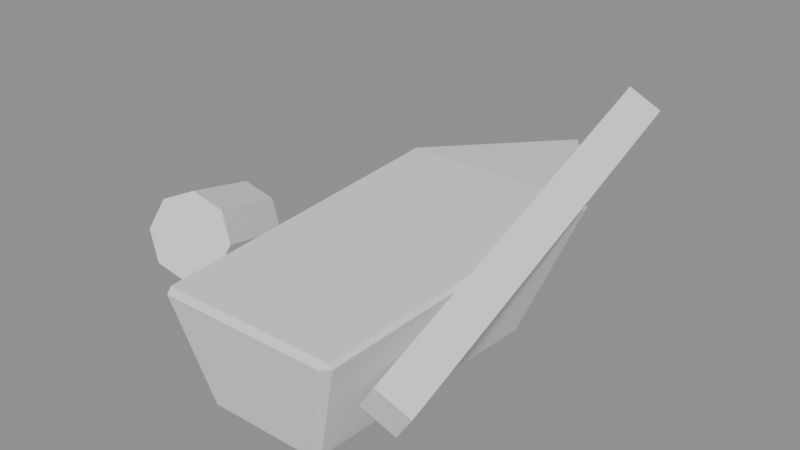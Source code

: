# Source: wreck_v02.blend  (saved by Blender 5.0.118; exported with 4.5.12 LTS)
import bpy
from mathutils import Matrix  # noqa: F401  (used for matrix-valued properties, if any)

bpy.ops.wm.read_factory_settings(use_empty=True)
scene = bpy.context.scene
scene.name = 'Scene'

# ---- materials (node trees are filled in below, after node groups)
mat_hullwood_v02 = bpy.data.materials.new('HullWood_v02')
mat_hullwood_v02.diffuse_color = (0.32, 0.11, 0.035, 1.0)
mat_harborwood_v02 = bpy.data.materials.new('HarborWood_v02')
mat_harborwood_v02.diffuse_color = (0.43, 0.2, 0.055, 1.0)

# ---- material node trees
mat_hullwood_v02.use_nodes = True; mat_hullwood_v02.node_tree.nodes.clear()
_N = mat_hullwood_v02.node_tree.nodes; _L = mat_hullwood_v02.node_tree.links
n0 = _N.new('ShaderNodeBsdfPrincipled'); n0.name = 'プリンシプルBSDF'; n0.location = (-200, 100)
n1 = _N.new('ShaderNodeOutputMaterial'); n1.name = 'マテリアル出力'; n1.location = (200, 100)
_L.new(n0.outputs[0], n1.inputs[0])
n1.is_active_output = True
mat_harborwood_v02.use_nodes = True; mat_harborwood_v02.node_tree.nodes.clear()
_N = mat_harborwood_v02.node_tree.nodes; _L = mat_harborwood_v02.node_tree.links
n0 = _N.new('ShaderNodeBsdfPrincipled'); n0.name = 'プリンシプルBSDF'; n0.location = (-200, 100)
n1 = _N.new('ShaderNodeOutputMaterial'); n1.name = 'マテリアル出力'; n1.location = (200, 100)
_L.new(n0.outputs[0], n1.inputs[0])
n1.is_active_output = True

# ---- meshes
me_wreck_broken_hull_mesh = bpy.data.meshes.new('Wreck_Broken_Hull_Mesh')
me_wreck_broken_hull_mesh.from_pydata([(0.0106, 1.164, 0.2039), (-0.0106, 1.164, 0.2039), (0.002722, 1.158, 0.2258), (-0.4411, 0.5114, 0.2592), (-0.4265, 0.5125, 0.279), (0.4322, 0.5125, 0.279), (0.4411, 0.5114, 0.2592), (-0.3909, -0.9098, 0.2173), (-0.3671, -0.9396, 0.2156), (-0.3736, -0.9154, 0.2379), (0.3634, -0.9396, 0.2156), (0.3909, -0.9098, 0.2173), (0.3798, -0.9151, 0.238), (0.01053, 1.011, -0.1433), (0.005035, 0.9725, -0.1678), (-0.01053, 1.011, -0.1433), (-0.2027, 0.369, -0.341), (-0.2301, 0.3722, -0.3271), (0.2301, 0.3722, -0.3271), (0.2132, 0.369, -0.341), (-0.2291, -0.8387, -0.2477), (-0.2343, -0.8701, -0.2293), (-0.2561, -0.8389, -0.2346), (0.2305, -0.8701, -0.2295), (0.2408, -0.8384, -0.2478), (0.2561, -0.8389, -0.2346)], [], [(0, 1, 2), (7, 8, 9), (10, 11, 12), (13, 14, 15), (20, 21, 22), (23, 24, 25), (2, 5, 6, 0), (1, 3, 4, 2), (3, 7, 9, 4), (8, 10, 12, 9), (5, 12, 11, 6), (0, 13, 15, 1), (14, 16, 17, 15), (16, 20, 22, 17), (7, 22, 21, 8), (13, 18, 19, 14), (10, 23, 25, 11), (18, 25, 24, 19), (20, 24, 23, 21), (0, 6, 13), (2, 4, 5), (1, 15, 3), (4, 12, 5), (4, 9, 12), (3, 15, 17), (3, 17, 22), (3, 22, 7), (6, 18, 13), (6, 25, 18), (6, 11, 25), (8, 21, 23), (8, 23, 10), (14, 19, 16), (16, 19, 24), (16, 24, 20)])
_uv = me_wreck_broken_hull_mesh.uv_layers.new(name='UVマップ')
_uv.uv.foreach_set('vector', [0.31, 0.7068, 0.3056, 0.7032, 0.3122, 0.7008, 0.6076, 0.5947, 0.6032, 0.5901, 0.6076, 0.5874, 0.7513, 0.5225, 0.7504, 0.5152, 0.7561, 0.518, 0.702, 0.4992, 0.7023, 0.4901, 0.7076, 0.4992, 0.7498, 0.01703, 0.7517, 0.008023, 0.7575, 0.01645, 0.6323, 0.5608, 0.6262, 0.5582, 0.6295, 0.5541, 0.3708, 0.00856, 0.4299, 0.1971, 0.4257, 0.1985, 0.366, 0.008023, 0.3056, 0.7032, 0.2565, 0.5825, 0.2627, 0.5811, 0.3122, 0.7008, 0.008023, 0.3941, 0.02138, 0.01595, 0.02599, 0.01443, 0.01191, 0.3944, 0.02773, 0.008023, 0.2222, 0.008023, 0.2265, 0.01449, 0.02599, 0.01443, 0.4299, 0.1971, 0.4299, 0.565, 0.4256, 0.5649, 0.4257, 0.1985, 0.31, 0.7068, 0.2608, 0.7667, 0.2565, 0.7632, 0.3056, 0.7032, 0.7023, 0.4901, 0.7465, 0.3385, 0.7543, 0.3388, 0.7076, 0.4992, 0.7465, 0.3385, 0.7498, 0.01703, 0.7575, 0.01645, 0.7543, 0.3388, 0.4459, 0.5649, 0.5719, 0.553, 0.5722, 0.5598, 0.4482, 0.5713, 0.2808, 0.0583, 0.2615, 0.241, 0.2565, 0.2414, 0.2746, 0.06863, 0.7513, 0.5225, 0.6323, 0.5608, 0.6295, 0.5541, 0.7504, 0.5152, 0.2615, 0.241, 0.2997, 0.553, 0.295, 0.5525, 0.2565, 0.2414, 0.7498, 0.01703, 0.6262, 0.01709, 0.6294, 0.008023, 0.7517, 0.008023, 0.366, 0.008023, 0.4257, 0.1985, 0.2808, 0.0583, 0.1262, 0.5662, 0.01191, 0.3944, 0.2405, 0.3944, 0.5057, 0.008023, 0.5909, 0.05832, 0.4459, 0.1985, 0.01191, 0.3944, 0.2265, 0.01449, 0.2405, 0.3944, 0.01191, 0.3944, 0.02599, 0.01443, 0.2265, 0.01449, 0.4459, 0.1985, 0.5909, 0.05832, 0.6101, 0.241, 0.4459, 0.1985, 0.6101, 0.241, 0.5719, 0.553, 0.4459, 0.1985, 0.5719, 0.553, 0.4459, 0.5649, 0.4257, 0.1985, 0.2615, 0.241, 0.2808, 0.0583, 0.4257, 0.1985, 0.2997, 0.553, 0.2615, 0.241, 0.4257, 0.1985, 0.4256, 0.5649, 0.2997, 0.553, 0.7561, 0.7169, 0.6354, 0.6845, 0.6323, 0.5608, 0.7561, 0.7169, 0.6323, 0.5608, 0.7513, 0.5225, 0.7023, 0.4901, 0.6371, 0.3385, 0.7465, 0.3385, 0.7465, 0.3385, 0.6371, 0.3385, 0.6262, 0.01709, 0.7465, 0.3385, 0.6262, 0.01709, 0.7498, 0.01703])
me_wreck_broken_hull_mesh.materials.append(mat_hullwood_v02)
me_wreck_broken_hull_mesh.update()
me_x = bpy.data.meshes.new('立方体')
me_x.from_pydata([(-0.08, -0.925, -0.08), (-0.08, -0.925, 0.08), (-0.08, 0.925, -0.08), (-0.08, 0.925, 0.08), (0.08, -0.925, -0.08), (0.08, -0.925, 0.08), (0.08, 0.925, -0.08), (0.08, 0.925, 0.08)], [], [(0, 1, 3, 2), (2, 3, 7, 6), (6, 7, 5, 4), (4, 5, 1, 0), (2, 6, 4, 0), (7, 3, 1, 5)])
_uv = me_x.uv_layers.new(name='UVマップ')
_uv.uv.foreach_set('vector', [0.7735, 0.008023, 0.8161, 0.008023, 0.8161, 0.5004, 0.7735, 0.5004, 0.2338, 0.6248, 0.1912, 0.6248, 0.1912, 0.5822, 0.2338, 0.5822, 0.8747, 0.5004, 0.8321, 0.5004, 0.8321, 0.008023, 0.8747, 0.008023, 0.1912, 0.6409, 0.2338, 0.6409, 0.2338, 0.6834, 0.1912, 0.6834, 0.9333, 0.5004, 0.8908, 0.5004, 0.8908, 0.008023, 0.9333, 0.008023, 0.992, 0.5004, 0.9494, 0.5004, 0.9494, 0.008023, 0.992, 0.008023])
me_x.materials.append(mat_harborwood_v02)
me_x.update()
me_x_1 = bpy.data.meshes.new('円柱')
me_x_1.from_pydata([(0.0, 0.18, -0.21), (0.0, 0.18, 0.21), (0.1273, 0.1273, -0.21), (0.1273, 0.1273, 0.21), (0.18, 0.0, -0.21), (0.18, 0.0, 0.21), (0.1273, -0.1273, -0.21), (0.1273, -0.1273, 0.21), (0.0, -0.18, -0.21), (0.0, -0.18, 0.21), (-0.1273, -0.1273, -0.21), (-0.1273, -0.1273, 0.21), (-0.18, 0.0, -0.21), (-0.18, 0.0, 0.21), (-0.1273, 0.1273, -0.21), (-0.1273, 0.1273, 0.21)], [], [(0, 1, 3, 2), (2, 3, 5, 4), (4, 5, 7, 6), (6, 7, 9, 8), (8, 9, 11, 10), (10, 11, 13, 12), (3, 1, 15, 13, 11, 9, 7, 5), (12, 13, 15, 14), (14, 15, 1, 0), (0, 2, 4, 6, 8, 10, 12, 14)])
_uv = me_x_1.uv_layers.new(name='UVマップ')
_uv.uv.foreach_set('vector', [0.1126, 0.694, 0.1126, 0.5822, 0.1385, 0.5822, 0.1385, 0.694, 0.1385, 0.694, 0.1385, 0.5822, 0.1752, 0.5822, 0.1752, 0.694, 0.4459, 0.6992, 0.4459, 0.5874, 0.4718, 0.5874, 0.4718, 0.6992, 0.4718, 0.6992, 0.4718, 0.5874, 0.5085, 0.5874, 0.5085, 0.6992, 0.5245, 0.6992, 0.5245, 0.5874, 0.5505, 0.5874, 0.5505, 0.6992, 0.5505, 0.6992, 0.5505, 0.5874, 0.5871, 0.5874, 0.5871, 0.6992, 0.3542, 0.6696, 0.3283, 0.6437, 0.3283, 0.607, 0.3542, 0.5811, 0.3909, 0.5811, 0.4168, 0.607, 0.4168, 0.6437, 0.3909, 0.6696, 0.3283, 0.7974, 0.3283, 0.6856, 0.3542, 0.6856, 0.3542, 0.7974, 0.3542, 0.7974, 0.3542, 0.6856, 0.3909, 0.6856, 0.3909, 0.7974, 0.008023, 0.6448, 0.008023, 0.6082, 0.03395, 0.5822, 0.07062, 0.5822, 0.09654, 0.6082, 0.09654, 0.6448, 0.07062, 0.6707, 0.03395, 0.6707])
me_x_1.materials.append(mat_harborwood_v02)
me_x_1.update()

# ---- objects
ob_wreck_broken_hull = bpy.data.objects.new('Wreck_Broken_Hull', me_wreck_broken_hull_mesh)
ob_wreck_split_beam = bpy.data.objects.new('Wreck_Split_Beam', me_x)
ob_wreck_floating_barrel = bpy.data.objects.new('Wreck_Floating_Barrel', me_x_1)

# ---- transforms, parenting, visibility, modifiers, constraints
ob_wreck_broken_hull.location = (0.0, 0.0, 0.0)
ob_wreck_split_beam.location = (0.42, 0.12, 0.26)
ob_wreck_split_beam.rotation_euler = (0.3142, 0.5585, 0.2443)
ob_wreck_floating_barrel.location = (-0.72, -0.4, 0.14)
ob_wreck_floating_barrel.rotation_euler = (1.257, 0.0, 0.3142)

# ---- collection membership
scene.collection.objects.link(ob_wreck_broken_hull)
scene.collection.objects.link(ob_wreck_split_beam)
scene.collection.objects.link(ob_wreck_floating_barrel)

# ---- scene / render settings (as saved in the file)
scene.frame_start = 1; scene.frame_end = 250; scene.frame_set(1)
scene.render.engine = 'BLENDER_EEVEE_NEXT'
scene.render.bake_bias = 0.0
scene.render.bake_samples = 0
scene.cycles.sampling_pattern = 'TABULATED_SOBOL'
scene.eevee.use_volume_custom_range = False
bpy.context.view_layer.update()

# ---- added for rendering (the .blend has no active camera and no usable light): camera, sun + grey world if the file has none
cam_auto = bpy.data.cameras.new('AutoCamera')
cam_auto.lens = 50.0
cam_auto.sensor_width = 36.0
cam_auto.clip_end = 1000.0
ob_auto_camera = bpy.data.objects.new('AutoCamera', cam_auto)
scene.collection.objects.link(ob_auto_camera)
ob_auto_camera.location = (2.39458, -2.98533, 2.19915)
ob_auto_camera.rotation_euler = (1.09748, -7.21219e-08, 0.694738)
scene.camera = ob_auto_camera
light_auto_sun = bpy.data.lights.new('AutoSun', 'SUN')
light_auto_sun.energy = 3.0
light_auto_sun.angle = 0.0523599
ob_auto_sun = bpy.data.objects.new('AutoSun', light_auto_sun)
scene.collection.objects.link(ob_auto_sun)
ob_auto_sun.rotation_euler = (0.872665, 0.174533, 0.523599)
if scene.world is None:
    world_auto = bpy.data.worlds.new('AutoWorld')
    world_auto.color = (0.3, 0.3, 0.3)
    scene.world = world_auto
bpy.context.view_layer.update()
